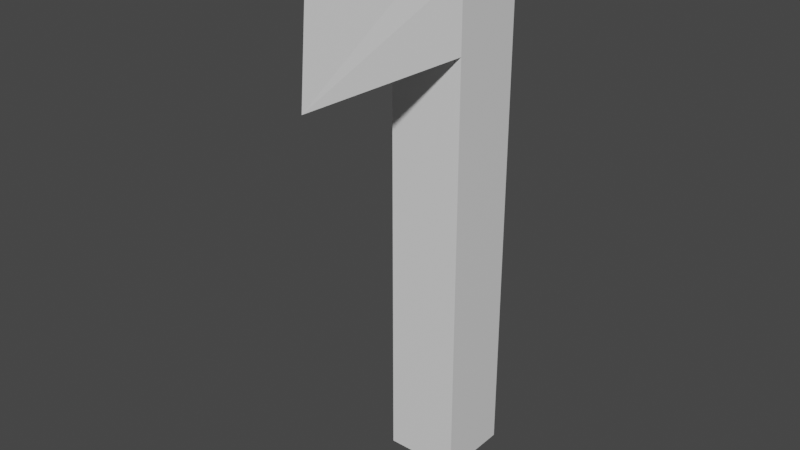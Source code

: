 # Source: plantTook.blend  (saved by Blender 2.81.16; exported with 4.5.12 LTS)
import bpy
from mathutils import Matrix  # noqa: F401  (used for matrix-valued properties, if any)

bpy.ops.wm.read_factory_settings(use_empty=True)
scene = bpy.context.scene
scene.name = 'Scene'

# ---- collections
col_collection = bpy.data.collections.new('Collection'); scene.collection.children.link(col_collection)

# ---- materials (node trees are filled in below, after node groups)
mat_material = bpy.data.materials.new('Material')
mat_material.alpha_threshold = 0.0
mat_material.use_transparent_shadow = False
mat_material.line_color = (0.0, 0.0, 0.0, 1.0)

# ---- material node trees
mat_material.use_nodes = True; mat_material.node_tree.nodes.clear()
_N = mat_material.node_tree.nodes; _L = mat_material.node_tree.links
n0 = _N.new('ShaderNodeOutputMaterial'); n0.name = 'Material Output'; n0.location = (300, 300)
n1 = _N.new('ShaderNodeBsdfPrincipled'); n1.name = 'Principled BSDF'; n1.location = (10, 300)
n1.distribution = 'GGX'
n1.subsurface_method = 'BURLEY'
n1.inputs[2].default_value = 0.4
n1.inputs[3].default_value = 1.45
n1.inputs[27].default_value = (0.0, 0.0, 0.0, 1.0)
n1.inputs[28].default_value = 1.0
_L.new(n1.outputs[0], n0.inputs[0])
n0.is_active_output = True

# ---- world
world_world = bpy.data.worlds.new('World'); scene.world = world_world
world_world.use_nodes = True; world_world.node_tree.nodes.clear()
_N = world_world.node_tree.nodes; _L = world_world.node_tree.links
n0 = _N.new('ShaderNodeOutputWorld'); n0.name = 'World Output'; n0.location = (300, 300)
n1 = _N.new('ShaderNodeBackground'); n1.name = 'Background'; n1.location = (10, 300)
n1.inputs[0].default_value = (0.05088, 0.05088, 0.05088, 1.0)
_L.new(n1.outputs[0], n0.inputs[0])
n0.is_active_output = True
world_world.color = (0.05088, 0.05088, 0.05088)
world_world.use_sun_shadow = False
world_world.sun_shadow_jitter_overblur = 0.0

# ---- meshes
me_cube = bpy.data.meshes.new('Cube')
me_cube.from_pydata([(0.1728, 0.1728, 1.0), (0.1728, 0.1728, -1.0), (0.1728, -0.1728, 1.0), (0.1728, -0.1728, -1.0), (-0.1728, 0.1728, 1.0), (-0.1728, 0.1728, -1.0), (-0.1728, -0.1728, 1.0), (-0.1728, -0.1728, -1.0), (0.1728, -0.1728, 1.334), (-0.1728, -0.1728, 1.334), (0.1728, 0.1728, 1.334), (-0.1728, 0.1728, 1.334), (0.0, 0.208, 1.183), (0.0, -0.87, 0.9304), (0.1728, -0.13, 1.57), (-0.1728, -0.13, 1.57), (0.0, -0.832, 1.362), (0.1728, 0.155, 1.274), (-0.1728, 0.155, 1.274), (0.1728, 0.1978, 1.511), (-0.1728, 0.1978, 1.511)], [], [(6, 2, 13), (3, 2, 6, 7), (7, 6, 4, 5), (5, 1, 3, 7), (1, 0, 2, 3), (5, 4, 0, 1), (10, 11, 9, 8), (4, 6, 9, 11), (2, 0, 10, 8), (10, 0, 12), (11, 10, 12), (4, 11, 12), (0, 4, 12), (9, 6, 13), (2, 8, 13), (13, 8, 14, 16), (14, 15, 16), (9, 13, 16, 15), (8, 9, 18, 17), (17, 18, 20, 19), (15, 14, 19, 20), (9, 15, 20, 18), (14, 8, 17, 19)])
_uv = me_cube.uv_layers.new(name='UVMap')
_uv.uv.foreach_set('vector', [0.625, 1.0, 0.625, 0.75, 0.625, 1.0, 0.375, 0.75, 0.625, 0.75, 0.625, 1.0, 0.375, 1.0, 0.375, 0.0, 0.625, 0.0, 0.625, 0.25, 0.375, 0.25, 0.125, 0.5, 0.375, 0.5, 0.375, 0.75, 0.125, 0.75, 0.375, 0.5, 0.625, 0.5, 0.625, 0.75, 0.375, 0.75, 0.375, 0.25, 0.625, 0.25, 0.625, 0.5, 0.375, 0.5, 0.625, 0.5, 0.875, 0.5, 0.875, 0.75, 0.625, 0.75, 0.625, 0.25, 0.625, 0.0, 0.625, 0.0, 0.625, 0.25, 0.625, 0.75, 0.625, 0.5, 0.625, 0.5, 0.625, 0.75, 0.625, 0.5, 0.625, 0.5, 0.625, 0.5, 0.875, 0.5, 0.625, 0.5, 0.875, 0.5, 0.625, 0.25, 0.625, 0.25, 0.625, 0.25, 0.625, 0.5, 0.625, 0.25, 0.625, 0.5, 0.625, 0.0, 0.625, 0.0, 0.625, 0.0, 0.625, 0.75, 0.625, 0.75, 0.625, 0.75, 0.625, 0.75, 0.625, 0.75, 0.625, 0.75, 0.625, 0.75, 0.625, 0.75, 0.875, 0.75, 0.625, 0.75, 0.625, 0.0, 0.625, 0.0, 0.625, 0.0, 0.625, 0.0, 0.625, 0.75, 0.875, 0.75, 0.875, 0.75, 0.625, 0.75, 0.625, 0.75, 0.875, 0.75, 0.875, 0.75, 0.625, 0.75, 0.875, 0.75, 0.625, 0.75, 0.625, 0.75, 0.875, 0.75, 0.625, 0.0, 0.625, 0.0, 0.625, 0.0, 0.625, 0.0, 0.625, 0.75, 0.625, 0.75, 0.625, 0.75, 0.625, 0.75])
_ca = me_cube.color_attributes.new('Col', 'BYTE_COLOR', 'CORNER')
_ca.data.foreach_set('color', [0.6038, 0.5841, 0.5711, 1.0, 0.6038, 0.5841, 0.5711, 1.0, 0.6038, 0.5841, 0.5711, 1.0, 0.2831, 0.1946, 0.0648, 1.0, 0.2831, 0.1946, 0.0648, 1.0, 0.2831, 0.1946, 0.0648, 1.0, 0.2831, 0.1946, 0.0648, 1.0, 0.2831, 0.1946, 0.0648, 1.0, 0.2831, 0.1946, 0.0648, 1.0, 0.2831, 0.1946, 0.0648, 1.0, 0.2831, 0.1946, 0.0648, 1.0, 0.2831, 0.1946, 0.0648, 1.0, 0.2831, 0.1946, 0.0648, 1.0, 0.2831, 0.1946, 0.0648, 1.0, 0.2831, 0.1946, 0.0648, 1.0, 0.2831, 0.1946, 0.0648, 1.0, 0.2831, 0.1946, 0.0648, 1.0, 0.2831, 0.1946, 0.0648, 1.0, 0.2831, 0.1946, 0.0648, 1.0, 0.2831, 0.1946, 0.0648, 1.0, 0.2831, 0.1946, 0.0648, 1.0, 0.2831, 0.1946, 0.0648, 1.0, 0.2831, 0.1946, 0.0648, 1.0, 0.6038, 0.5841, 0.5711, 1.0, 0.6038, 0.5841, 0.5711, 1.0, 0.6038, 0.5841, 0.5711, 1.0, 0.6038, 0.5841, 0.5711, 1.0, 0.6038, 0.5841, 0.5711, 1.0, 0.6038, 0.5841, 0.5711, 1.0, 0.6038, 0.5841, 0.5711, 1.0, 0.6038, 0.5841, 0.5711, 1.0, 0.6038, 0.5841, 0.5711, 1.0, 0.6038, 0.5841, 0.5711, 1.0, 0.6038, 0.5841, 0.5711, 1.0, 0.6038, 0.5841, 0.5711, 1.0, 0.6038, 0.5841, 0.5711, 1.0, 0.6038, 0.5841, 0.5711, 1.0, 0.6038, 0.5841, 0.5711, 1.0, 0.6038, 0.5841, 0.5711, 1.0, 0.6038, 0.5841, 0.5711, 1.0, 0.6038, 0.5841, 0.5711, 1.0, 0.6038, 0.5841, 0.5711, 1.0, 0.6038, 0.5841, 0.5711, 1.0, 0.6038, 0.5841, 0.5711, 1.0, 0.6038, 0.5841, 0.5711, 1.0, 0.6038, 0.5841, 0.5711, 1.0, 0.6038, 0.5841, 0.5711, 1.0, 0.6038, 0.5841, 0.5711, 1.0, 0.6038, 0.5841, 0.5711, 1.0, 0.6038, 0.5841, 0.5711, 1.0, 0.6038, 0.5841, 0.5711, 1.0, 0.6038, 0.5841, 0.5711, 1.0, 0.6038, 0.5841, 0.5711, 1.0, 0.6038, 0.5841, 0.5711, 1.0, 0.6038, 0.5841, 0.5711, 1.0, 0.6038, 0.5841, 0.5711, 1.0, 0.6038, 0.5841, 0.5711, 1.0, 0.6038, 0.5841, 0.5711, 1.0, 0.6038, 0.5841, 0.5711, 1.0, 0.6038, 0.5841, 0.5711, 1.0, 0.6038, 0.5841, 0.5711, 1.0, 0.6038, 0.5841, 0.5711, 1.0, 0.6038, 0.5841, 0.5711, 1.0, 0.6038, 0.5841, 0.5711, 1.0, 0.6038, 0.5841, 0.5711, 1.0, 0.6038, 0.5841, 0.5711, 1.0, 0.6038, 0.5841, 0.5711, 1.0, 0.6038, 0.5841, 0.5711, 1.0, 0.6038, 0.5841, 0.5711, 1.0, 0.6038, 0.5841, 0.5711, 1.0, 0.6038, 0.5841, 0.5711, 1.0, 0.6038, 0.5841, 0.5711, 1.0, 0.6038, 0.5841, 0.5711, 1.0, 0.6038, 0.5841, 0.5711, 1.0, 0.6038, 0.5841, 0.5711, 1.0, 0.6038, 0.5841, 0.5711, 1.0, 0.6038, 0.5841, 0.5711, 1.0, 0.6038, 0.5841, 0.5711, 1.0, 0.6038, 0.5841, 0.5711, 1.0, 0.6038, 0.5841, 0.5711, 1.0, 0.6038, 0.5841, 0.5711, 1.0, 0.6038, 0.5841, 0.5711, 1.0, 0.6038, 0.5841, 0.5711, 1.0, 0.6038, 0.5841, 0.5711, 1.0])
me_cube.materials.append(mat_material)
me_cube.use_remesh_preserve_volume = False
me_cube.use_remesh_preserve_attributes = False
me_cube.use_mirror_vertex_groups = False
me_cube.use_paint_bone_selection = False
me_cube.use_paint_mask = True
me_cube.update()

# ---- objects
ob_cube = bpy.data.objects.new('Cube', me_cube)

# ---- transforms, parenting, visibility, modifiers, constraints
ob_cube.location = (0.0, 0.0, 0.0)
ob_cube.lock_rotations_4d = False
ob_cube.empty_display_type = 'ARROWS'
ob_cube.lineart.crease_threshold = 0.0

# ---- collection membership
col_collection.objects.link(ob_cube)

# ---- scene / render settings (as saved in the file)
scene.frame_start = 1; scene.frame_end = 250; scene.frame_set(1)
scene.render.engine = 'BLENDER_EEVEE_NEXT'
scene.cycles.use_denoising = False
scene.cycles.samples = 128
scene.cycles.sampling_pattern = 'TABULATED_SOBOL'
scene.cycles.use_adaptive_sampling = False
scene.cycles.use_light_tree = False
scene.view_settings.view_transform = 'Filmic'
bpy.context.view_layer.update()

# ---- added for rendering (the .blend has no active camera and no usable light): camera, sun
cam_auto = bpy.data.cameras.new('AutoCamera')
cam_auto.lens = 50.0
cam_auto.sensor_width = 36.0
cam_auto.clip_end = 1000.0
ob_auto_camera = bpy.data.objects.new('AutoCamera', cam_auto)
scene.collection.objects.link(ob_auto_camera)
ob_auto_camera.location = (2.59873, -3.44947, 2.36424)
ob_auto_camera.rotation_euler = (1.09748, -7.21219e-08, 0.694738)
scene.camera = ob_auto_camera
light_auto_sun = bpy.data.lights.new('AutoSun', 'SUN')
light_auto_sun.energy = 3.0
light_auto_sun.angle = 0.0523599
ob_auto_sun = bpy.data.objects.new('AutoSun', light_auto_sun)
scene.collection.objects.link(ob_auto_sun)
ob_auto_sun.rotation_euler = (0.872665, 0.174533, 0.523599)
bpy.context.view_layer.update()
